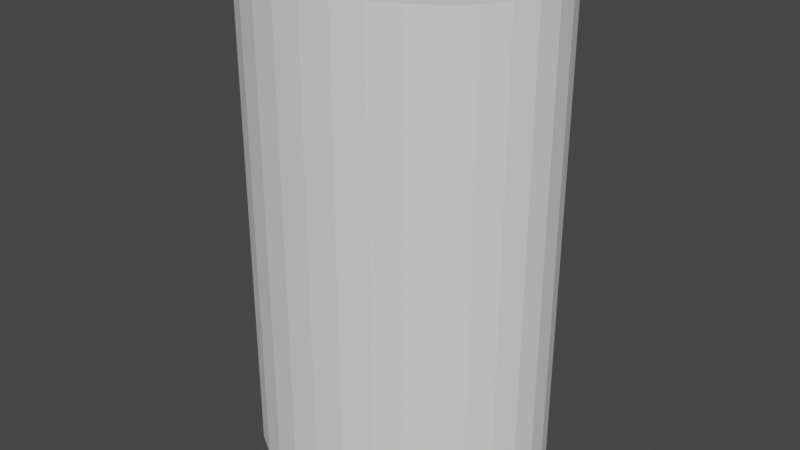 # Source: tunnel.blend  (saved by Blender 3.3.6; exported with 4.5.12 LTS)
import bpy
from mathutils import Matrix  # noqa: F401  (used for matrix-valued properties, if any)

bpy.ops.wm.read_factory_settings(use_empty=True)
scene = bpy.context.scene
scene.name = 'Scene'

# ---- collections
col_collection = bpy.data.collections.new('Collection'); scene.collection.children.link(col_collection)

# ---- world
world_world = bpy.data.worlds.new('World'); scene.world = world_world
world_world.use_nodes = True; world_world.node_tree.nodes.clear()
_N = world_world.node_tree.nodes; _L = world_world.node_tree.links
n0 = _N.new('ShaderNodeOutputWorld'); n0.name = 'World Output'; n0.location = (300, 300)
n1 = _N.new('ShaderNodeBackground'); n1.name = 'Background'; n1.location = (10, 300)
n1.inputs[0].default_value = (0.05088, 0.05088, 0.05088, 1.0)
_L.new(n1.outputs[0], n0.inputs[0])
n0.is_active_output = True
world_world.color = (0.05088, 0.05088, 0.05088)
world_world.use_sun_shadow = False
world_world.sun_shadow_jitter_overblur = 0.0

# ---- meshes
me_cylinder = bpy.data.meshes.new('Cylinder')
me_cylinder.from_pydata([(-6.475e-09, 1.182, -1.0), (-6.475e-09, 1.182, 1.0), (0.2994, 1.16, -1.0), (0.2994, 1.16, 1.0), (0.5874, 1.092, -1.0), (0.5874, 1.092, 1.0), (0.8527, 0.9832, -1.0), (0.8527, 0.9832, 1.0), (1.085, 0.8361, -1.0), (1.085, 0.8361, 1.0), (1.276, 0.6569, -1.0), (1.276, 0.6569, 1.0), (1.418, 0.4525, -1.0), (1.418, 0.4525, 1.0), (1.505, 0.2307, -1.0), (1.505, 0.2307, 1.0), (1.535, -3.398e-10, -1.0), (1.535, -3.398e-10, 1.0), (1.505, -0.2307, -1.0), (1.505, -0.2307, 1.0), (1.418, -0.4525, -1.0), (1.418, -0.4525, 1.0), (1.276, -0.6569, -1.0), (1.276, -0.6569, 1.0), (1.085, -0.8361, -1.0), (1.085, -0.8361, 1.0), (0.8527, -0.9832, -1.0), (0.8527, -0.9832, 1.0), (0.5874, -1.092, -1.0), (0.5874, -1.092, 1.0), (0.2994, -1.16, -1.0), (0.2994, -1.16, 1.0), (-6.475e-09, -1.182, -1.0), (-6.475e-09, -1.182, 1.0), (-0.2994, -1.16, -1.0), (-0.2994, -1.16, 1.0), (-0.5874, -1.092, -1.0), (-0.5874, -1.092, 1.0), (-0.8527, -0.9832, -1.0), (-0.8527, -0.9832, 1.0), (-1.085, -0.8361, -1.0), (-1.085, -0.8361, 1.0), (-1.276, -0.6569, -1.0), (-1.276, -0.6569, 1.0), (-1.418, -0.4525, -1.0), (-1.418, -0.4525, 1.0), (-1.505, -0.2307, -1.0), (-1.505, -0.2307, 1.0), (-1.535, -3.398e-10, -1.0), (-1.535, -3.398e-10, 1.0), (-1.505, 0.2307, -1.0), (-1.505, 0.2307, 1.0), (-1.418, 0.4525, -1.0), (-1.418, 0.4525, 1.0), (-1.276, 0.6569, -1.0), (-1.276, 0.6569, 1.0), (-1.085, 0.8361, -1.0), (-1.085, 0.8361, 1.0), (-0.8527, 0.9832, -1.0), (-0.8527, 0.9832, 1.0), (-0.5874, 1.092, -1.0), (-0.5874, 1.092, 1.0), (-0.2994, 1.16, -1.0), (-0.2994, 1.16, 1.0), (-6.475e-09, 1.182, 3.816), (0.2994, 1.16, 3.816), (0.5874, 1.092, 3.816), (0.8527, 0.9832, 3.816), (1.085, 0.8361, 3.816), (1.276, 0.6569, 3.816), (1.418, 0.4525, 3.816), (1.505, 0.2307, 3.816), (1.535, -3.398e-10, 3.816), (1.505, -0.2307, 3.816), (1.418, -0.4525, 3.816), (1.276, -0.6569, 3.816), (1.085, -0.8361, 3.816), (0.8527, -0.9832, 3.816), (0.5874, -1.092, 3.816), (0.2994, -1.16, 3.816), (-6.475e-09, -1.182, 3.816), (-0.2994, -1.16, 3.816), (-0.5874, -1.092, 3.816), (-0.8527, -0.9832, 3.816), (-1.085, -0.8361, 3.816), (-1.276, -0.6569, 3.816), (-1.418, -0.4525, 3.816), (-1.505, -0.2307, 3.816), (-1.535, -3.398e-10, 3.816), (-1.505, 0.2307, 3.816), (-1.418, 0.4525, 3.816), (-1.276, 0.6569, 3.816), (-1.085, 0.8361, 3.816), (-0.8527, 0.9832, 3.816), (-0.5874, 1.092, 3.816), (-0.2994, 1.16, 3.816)], [], [(0, 1, 3, 2), (2, 3, 5, 4), (4, 5, 7, 6), (6, 7, 9, 8), (8, 9, 11, 10), (10, 11, 13, 12), (12, 13, 15, 14), (14, 15, 17, 16), (16, 17, 19, 18), (18, 19, 21, 20), (20, 21, 23, 22), (22, 23, 25, 24), (24, 25, 27, 26), (26, 27, 29, 28), (28, 29, 31, 30), (30, 31, 33, 32), (32, 33, 35, 34), (34, 35, 37, 36), (36, 37, 39, 38), (38, 39, 41, 40), (40, 41, 43, 42), (42, 43, 45, 44), (44, 45, 47, 46), (46, 47, 49, 48), (48, 49, 51, 50), (50, 51, 53, 52), (52, 53, 55, 54), (54, 55, 57, 56), (56, 57, 59, 58), (58, 59, 61, 60), (60, 61, 63, 62), (62, 63, 1, 0), (11, 9, 68, 69), (29, 27, 77, 78), (47, 45, 86, 87), (1, 63, 95, 64), (3, 1, 64, 65), (21, 19, 73, 74), (39, 37, 82, 83), (57, 55, 91, 92), (13, 11, 69, 70), (31, 29, 78, 79), (49, 47, 87, 88), (5, 3, 65, 66), (23, 21, 74, 75), (41, 39, 83, 84), (59, 57, 92, 93), (15, 13, 70, 71), (33, 31, 79, 80), (51, 49, 88, 89), (7, 5, 66, 67), (25, 23, 75, 76), (43, 41, 84, 85), (61, 59, 93, 94), (17, 15, 71, 72), (35, 33, 80, 81), (53, 51, 89, 90), (9, 7, 67, 68), (27, 25, 76, 77), (45, 43, 85, 86), (63, 61, 94, 95), (19, 17, 72, 73), (37, 35, 81, 82), (55, 53, 90, 91)])
_uv = me_cylinder.uv_layers.new(name='UVMap')
_uv.uv.foreach_set('vector', [1.0, 0.0, 1.0, 1.0, 0.9688, 1.0, 0.9688, 0.0, 0.9688, 0.0, 0.9688, 1.0, 0.9375, 1.0, 0.9375, 0.0, 0.9375, 0.0, 0.9375, 1.0, 0.9062, 1.0, 0.9062, 0.0, 0.9062, 0.0, 0.9062, 1.0, 0.875, 1.0, 0.875, 0.0, 0.875, 0.0, 0.875, 1.0, 0.8438, 1.0, 0.8438, 0.0, 0.8438, 0.0, 0.8438, 1.0, 0.8125, 1.0, 0.8125, 0.0, 0.8125, 0.0, 0.8125, 1.0, 0.7812, 1.0, 0.7812, 0.0, 0.7812, 0.0, 0.7812, 1.0, 0.75, 1.0, 0.75, 0.0, 0.75, 0.0, 0.75, 1.0, 0.7188, 1.0, 0.7188, 0.0, 0.7188, 0.0, 0.7188, 1.0, 0.6875, 1.0, 0.6875, 0.0, 0.6875, 0.0, 0.6875, 1.0, 0.6562, 1.0, 0.6562, 0.0, 0.6562, 0.0, 0.6562, 1.0, 0.625, 1.0, 0.625, 0.0, 0.625, 0.0, 0.625, 1.0, 0.5938, 1.0, 0.5938, 0.0, 0.5938, 0.0, 0.5938, 1.0, 0.5625, 1.0, 0.5625, 0.0, 0.5625, 0.0, 0.5625, 1.0, 0.5312, 1.0, 0.5312, 0.0, 0.5312, 0.0, 0.5312, 1.0, 0.5, 1.0, 0.5, 0.0, 0.5, 0.0, 0.5, 1.0, 0.4688, 1.0, 0.4688, 0.0, 0.4688, 0.0, 0.4688, 1.0, 0.4375, 1.0, 0.4375, 0.0, 0.4375, 0.0, 0.4375, 1.0, 0.4062, 1.0, 0.4062, 0.0, 0.4062, 0.0, 0.4062, 1.0, 0.375, 1.0, 0.375, 0.0, 0.375, 0.0, 0.375, 1.0, 0.3438, 1.0, 0.3438, 0.0, 0.3438, 0.0, 0.3438, 1.0, 0.3125, 1.0, 0.3125, 0.0, 0.3125, 0.0, 0.3125, 1.0, 0.2812, 1.0, 0.2812, 0.0, 0.2812, 0.0, 0.2812, 1.0, 0.25, 1.0, 0.25, 0.0, 0.25, 0.0, 0.25, 1.0, 0.2188, 1.0, 0.2188, 0.0, 0.2188, 0.0, 0.2188, 1.0, 0.1875, 1.0, 0.1875, 0.0, 0.1875, 0.0, 0.1875, 1.0, 0.1562, 1.0, 0.1562, 0.0, 0.1562, 0.0, 0.1562, 1.0, 0.125, 1.0, 0.125, 0.0, 0.125, 0.0, 0.125, 1.0, 0.09375, 1.0, 0.09375, 0.0, 0.09375, 0.0, 0.09375, 1.0, 0.0625, 1.0, 0.0625, 0.0, 0.0625, 0.0, 0.0625, 1.0, 0.03125, 1.0, 0.03125, 0.0, 0.03125, 0.0, 0.03125, 1.0, 0.0, 1.0, 0.0, 0.0, 0.8438, 1.0, 0.875, 1.0, 0.875, 1.0, 0.8438, 1.0, 0.5625, 1.0, 0.5938, 1.0, 0.5938, 1.0, 0.5625, 1.0, 0.2812, 1.0, 0.3125, 1.0, 0.3125, 1.0, 0.2812, 1.0, 0.0, 1.0, 0.03125, 1.0, 0.03125, 1.0, 0.0, 1.0, 0.9688, 1.0, 1.0, 1.0, 1.0, 1.0, 0.9688, 1.0, 0.6875, 1.0, 0.7188, 1.0, 0.7188, 1.0, 0.6875, 1.0, 0.4062, 1.0, 0.4375, 1.0, 0.4375, 1.0, 0.4062, 1.0, 0.125, 1.0, 0.1562, 1.0, 0.1562, 1.0, 0.125, 1.0, 0.8125, 1.0, 0.8438, 1.0, 0.8438, 1.0, 0.8125, 1.0, 0.5312, 1.0, 0.5625, 1.0, 0.5625, 1.0, 0.5312, 1.0, 0.25, 1.0, 0.2812, 1.0, 0.2812, 1.0, 0.25, 1.0, 0.9375, 1.0, 0.9688, 1.0, 0.9688, 1.0, 0.9375, 1.0, 0.6562, 1.0, 0.6875, 1.0, 0.6875, 1.0, 0.6562, 1.0, 0.375, 1.0, 0.4062, 1.0, 0.4062, 1.0, 0.375, 1.0, 0.09375, 1.0, 0.125, 1.0, 0.125, 1.0, 0.09375, 1.0, 0.7812, 1.0, 0.8125, 1.0, 0.8125, 1.0, 0.7812, 1.0, 0.5, 1.0, 0.5312, 1.0, 0.5312, 1.0, 0.5, 1.0, 0.2188, 1.0, 0.25, 1.0, 0.25, 1.0, 0.2188, 1.0, 0.9062, 1.0, 0.9375, 1.0, 0.9375, 1.0, 0.9062, 1.0, 0.625, 1.0, 0.6562, 1.0, 0.6562, 1.0, 0.625, 1.0, 0.3438, 1.0, 0.375, 1.0, 0.375, 1.0, 0.3438, 1.0, 0.0625, 1.0, 0.09375, 1.0, 0.09375, 1.0, 0.0625, 1.0, 0.75, 1.0, 0.7812, 1.0, 0.7812, 1.0, 0.75, 1.0, 0.4688, 1.0, 0.5, 1.0, 0.5, 1.0, 0.4688, 1.0, 0.1875, 1.0, 0.2188, 1.0, 0.2188, 1.0, 0.1875, 1.0, 0.875, 1.0, 0.9062, 1.0, 0.9062, 1.0, 0.875, 1.0, 0.5938, 1.0, 0.625, 1.0, 0.625, 1.0, 0.5938, 1.0, 0.3125, 1.0, 0.3438, 1.0, 0.3438, 1.0, 0.3125, 1.0, 0.03125, 1.0, 0.0625, 1.0, 0.0625, 1.0, 0.03125, 1.0, 0.7188, 1.0, 0.75, 1.0, 0.75, 1.0, 0.7188, 1.0, 0.4375, 1.0, 0.4688, 1.0, 0.4688, 1.0, 0.4375, 1.0, 0.1562, 1.0, 0.1875, 1.0, 0.1875, 1.0, 0.1562, 1.0])
me_cylinder.update()

# ---- objects
ob_cylinder = bpy.data.objects.new('Cylinder', me_cylinder)

# ---- transforms, parenting, visibility, modifiers, constraints
ob_cylinder.location = (0.0, 0.0, 0.0)
_m = ob_cylinder.modifiers.new('Solidify', 'SOLIDIFY')
_m.thickness = 0.31

# ---- collection membership
col_collection.objects.link(ob_cylinder)

# ---- scene / render settings (as saved in the file)
scene.frame_start = 1; scene.frame_end = 250; scene.frame_set(1)
scene.render.engine = 'BLENDER_EEVEE_NEXT'
scene.cycles.sampling_pattern = 'TABULATED_SOBOL'
scene.cycles.use_light_tree = False
scene.view_settings.view_transform = 'Filmic'
bpy.context.view_layer.update()

# ---- added for rendering (the .blend has no active camera and no usable light): camera, sun
cam_auto = bpy.data.cameras.new('AutoCamera')
cam_auto.lens = 50.0
cam_auto.sensor_width = 36.0
cam_auto.clip_end = 1000.0
ob_auto_camera = bpy.data.objects.new('AutoCamera', cam_auto)
scene.collection.objects.link(ob_auto_camera)
ob_auto_camera.location = (5.71934, -6.86321, 5.98361)
ob_auto_camera.rotation_euler = (1.09748, -7.21219e-08, 0.694738)
scene.camera = ob_auto_camera
light_auto_sun = bpy.data.lights.new('AutoSun', 'SUN')
light_auto_sun.energy = 3.0
light_auto_sun.angle = 0.0523599
ob_auto_sun = bpy.data.objects.new('AutoSun', light_auto_sun)
scene.collection.objects.link(ob_auto_sun)
ob_auto_sun.rotation_euler = (0.872665, 0.174533, 0.523599)
bpy.context.view_layer.update()
